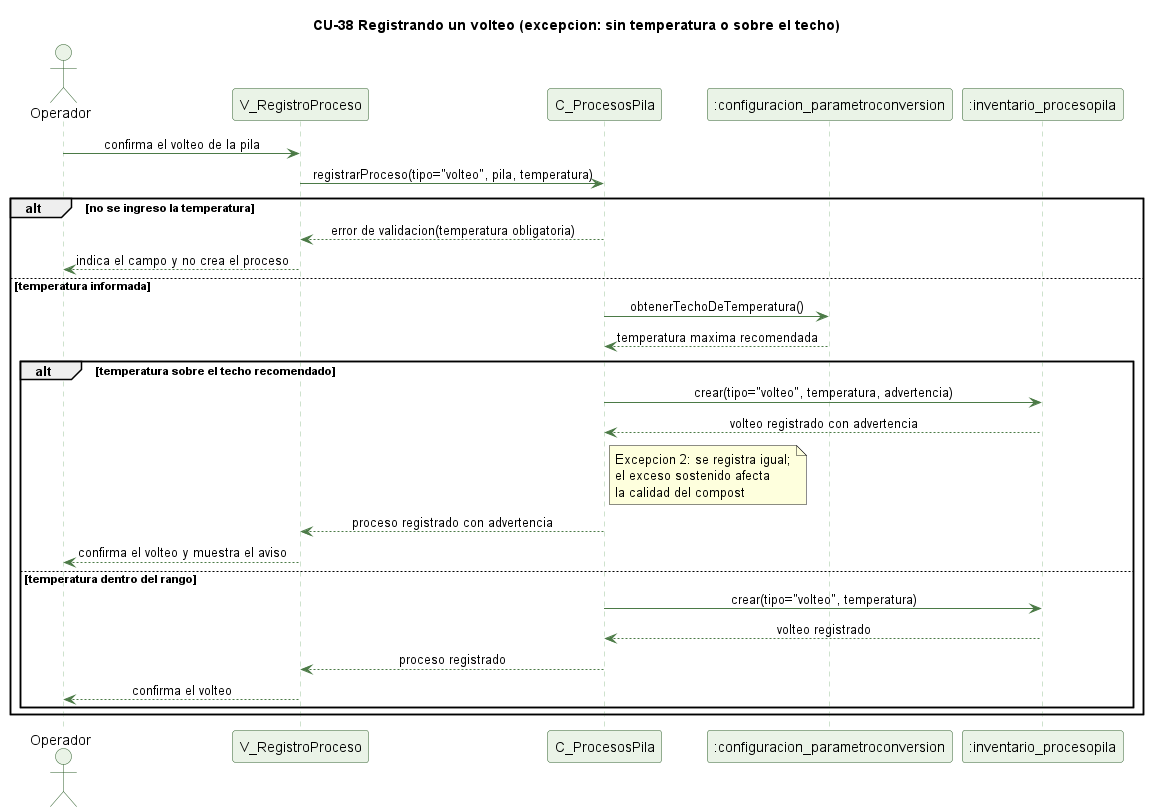

The diagram above was rendered by PlantUML. Its source (embedded in the PNG):
@startuml cu38-volteo-excepcion
' CU-38 Registrando un volteo de la pila - flujo de excepcion
skinparam backgroundColor #FFFFFF
skinparam shadowing false
skinparam defaultFontName Helvetica
skinparam sequenceMessageAlign center
skinparam ParticipantBackgroundColor #EAF3E7
skinparam ParticipantBorderColor #2E5E2A
skinparam ActorBackgroundColor #EAF3E7
skinparam ActorBorderColor #2E5E2A
skinparam sequenceLifeLineBorderColor #9CC49A
skinparam ArrowColor #4B7A46

title CU-38 Registrando un volteo (excepcion: sin temperatura o sobre el techo)

actor Operador
participant "V_RegistroProceso" as V
participant "C_ProcesosPila" as C
participant ":configuracion_parametroconversion" as PC
participant ":inventario_procesopila" as PP

Operador -> V : confirma el volteo de la pila
V -> C : registrarProceso(tipo="volteo", pila, temperatura)
alt no se ingreso la temperatura
  C --> V : error de validacion(temperatura obligatoria)
  V --> Operador : indica el campo y no crea el proceso
else temperatura informada
  C -> PC : obtenerTechoDeTemperatura()
  PC --> C : temperatura maxima recomendada
  alt temperatura sobre el techo recomendado
    C -> PP : crear(tipo="volteo", temperatura, advertencia)
    PP --> C : volteo registrado con advertencia
    note right of C : Excepcion 2: se registra igual;\nel exceso sostenido afecta\nla calidad del compost
    C --> V : proceso registrado con advertencia
    V --> Operador : confirma el volteo y muestra el aviso
  else temperatura dentro del rango
    C -> PP : crear(tipo="volteo", temperatura)
    PP --> C : volteo registrado
    C --> V : proceso registrado
    V --> Operador : confirma el volteo
  end
end

@enduml